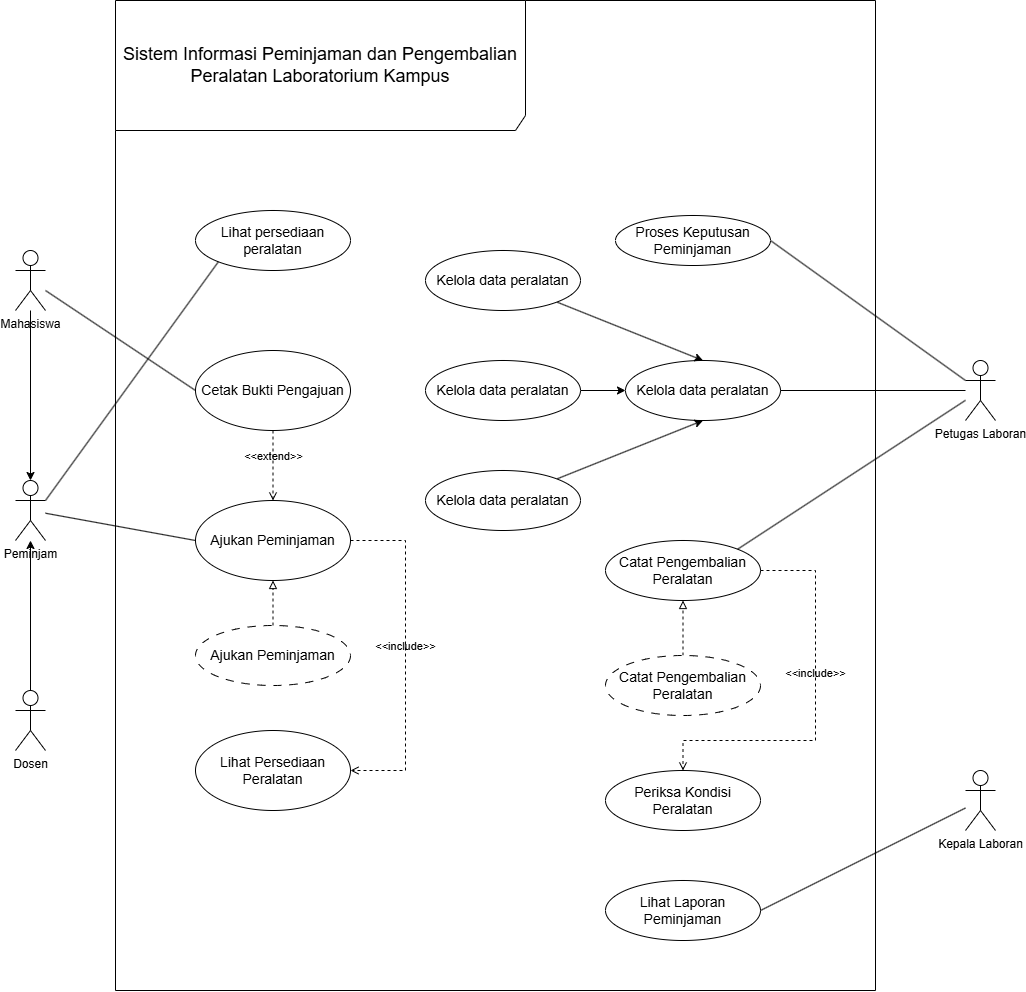

The diagram above was exported from draw.io. Its source (the exported page's mxGraphModel, read from the mxfile embedded in the PNG):
<mxGraphModel dx="1231" dy="1035" grid="1" gridSize="10" guides="1" tooltips="1" connect="1" arrows="1" fold="1" page="1" pageScale="1" pageWidth="850" pageHeight="1100" math="0" shadow="0">
  <root>
    <mxCell id="0" />
    <mxCell id="1" parent="0" />
    <mxCell id="0yKO7pGvBoFFOg4PuTVG-4" parent="1" style="shape=umlFrame;whiteSpace=wrap;html=1;pointerEvents=0;recursiveResize=0;container=1;collapsible=0;width=410;height=130;" value="&lt;font style=&quot;font-size: 18px;&quot;&gt;Sistem Informasi Peminjaman dan Pengembalian Peralatan Laboratorium Kampus&lt;/font&gt;" vertex="1">
      <mxGeometry height="990" width="760" x="160" y="40" as="geometry" />
    </mxCell>
    <mxCell id="0yKO7pGvBoFFOg4PuTVG-8" parent="0yKO7pGvBoFFOg4PuTVG-4" style="ellipse;html=1;whiteSpace=wrap;" value="&lt;font style=&quot;font-size: 14px;&quot;&gt;Lihat persediaan peralatan&lt;/font&gt;" vertex="1">
      <mxGeometry height="60" width="155" x="80" y="210" as="geometry" />
    </mxCell>
    <mxCell id="0yKO7pGvBoFFOg4PuTVG-11" parent="0yKO7pGvBoFFOg4PuTVG-4" style="ellipse;html=1;whiteSpace=wrap;" value="&lt;font style=&quot;font-size: 14px;&quot;&gt;Kelola data peralatan&lt;/font&gt;" vertex="1">
      <mxGeometry height="60" width="155" x="510" y="360" as="geometry" />
    </mxCell>
    <mxCell id="fl1oX5ZLZ-AkFdrZc6PX-1" parent="0yKO7pGvBoFFOg4PuTVG-4" style="ellipse;html=1;whiteSpace=wrap;" value="&lt;font style=&quot;font-size: 14px;&quot;&gt;Cetak Bukti Pengajuan&lt;/font&gt;" vertex="1">
      <mxGeometry height="80" width="155" x="80" y="350" as="geometry" />
    </mxCell>
    <mxCell id="fl1oX5ZLZ-AkFdrZc6PX-2" parent="0yKO7pGvBoFFOg4PuTVG-4" style="ellipse;html=1;whiteSpace=wrap;" value="&lt;font style=&quot;font-size: 14px;&quot;&gt;Ajukan Peminjaman&lt;/font&gt;" vertex="1">
      <mxGeometry height="80" width="155" x="80" y="500" as="geometry" />
    </mxCell>
    <mxCell id="fl1oX5ZLZ-AkFdrZc6PX-3" parent="0yKO7pGvBoFFOg4PuTVG-4" style="ellipse;html=1;whiteSpace=wrap;" value="&lt;font style=&quot;font-size: 14px;&quot;&gt;Lihat Persediaan Peralatan&lt;/font&gt;" vertex="1">
      <mxGeometry height="80" width="155" x="80" y="730" as="geometry" />
    </mxCell>
    <mxCell id="fl1oX5ZLZ-AkFdrZc6PX-4" parent="0yKO7pGvBoFFOg4PuTVG-4" style="ellipse;html=1;whiteSpace=wrap;" value="&lt;font style=&quot;font-size: 14px;&quot;&gt;Proses Keputusan Peminjaman&lt;/font&gt;" vertex="1">
      <mxGeometry height="50" width="155" x="500" y="215" as="geometry" />
    </mxCell>
    <mxCell id="fl1oX5ZLZ-AkFdrZc6PX-5" parent="0yKO7pGvBoFFOg4PuTVG-4" style="ellipse;html=1;whiteSpace=wrap;" value="&lt;font style=&quot;font-size: 14px;&quot;&gt;Lihat Laporan Peminjaman&lt;/font&gt;" vertex="1">
      <mxGeometry height="60" width="155" x="490" y="880" as="geometry" />
    </mxCell>
    <mxCell id="fl1oX5ZLZ-AkFdrZc6PX-13" edge="1" parent="0yKO7pGvBoFFOg4PuTVG-4" source="fl1oX5ZLZ-AkFdrZc6PX-1" style="html=1;verticalAlign=bottom;labelBackgroundColor=none;endArrow=open;endFill=0;dashed=1;rounded=0;entryX=0.5;entryY=0;entryDx=0;entryDy=0;exitX=0.5;exitY=1;exitDx=0;exitDy=0;" target="fl1oX5ZLZ-AkFdrZc6PX-2" value="&amp;lt;&amp;lt;extend&amp;gt;&amp;gt;">
      <mxGeometry relative="1" width="160" as="geometry">
        <mxPoint x="190" y="430" as="sourcePoint" />
        <mxPoint x="350" y="430" as="targetPoint" />
      </mxGeometry>
    </mxCell>
    <mxCell id="fl1oX5ZLZ-AkFdrZc6PX-14" edge="1" parent="0yKO7pGvBoFFOg4PuTVG-4" source="fl1oX5ZLZ-AkFdrZc6PX-2" style="html=1;verticalAlign=bottom;labelBackgroundColor=none;endArrow=open;endFill=0;dashed=1;rounded=0;exitX=1;exitY=0.5;exitDx=0;exitDy=0;entryX=1;entryY=0.5;entryDx=0;entryDy=0;edgeStyle=orthogonalEdgeStyle;" target="fl1oX5ZLZ-AkFdrZc6PX-3" value="&amp;lt;&amp;lt;include&amp;gt;&amp;gt;">
      <mxGeometry relative="1" width="160" as="geometry">
        <Array as="points">
          <mxPoint x="290" y="540" />
          <mxPoint x="290" y="770" />
        </Array>
        <mxPoint x="190" y="430" as="sourcePoint" />
        <mxPoint x="350" y="430" as="targetPoint" />
      </mxGeometry>
    </mxCell>
    <mxCell id="BJaYilKoRoYJOc0l6Jsk-11" edge="1" parent="0yKO7pGvBoFFOg4PuTVG-4" source="BJaYilKoRoYJOc0l6Jsk-7" style="rounded=0;orthogonalLoop=1;jettySize=auto;html=1;entryX=0.5;entryY=1;entryDx=0;entryDy=0;" target="0yKO7pGvBoFFOg4PuTVG-11">
      <mxGeometry relative="1" as="geometry" />
    </mxCell>
    <mxCell id="BJaYilKoRoYJOc0l6Jsk-7" parent="0yKO7pGvBoFFOg4PuTVG-4" style="ellipse;html=1;whiteSpace=wrap;" value="&lt;font style=&quot;font-size: 14px;&quot;&gt;Kelola data peralatan&lt;/font&gt;" vertex="1">
      <mxGeometry height="60" width="155" x="310" y="470" as="geometry" />
    </mxCell>
    <mxCell id="BJaYilKoRoYJOc0l6Jsk-10" edge="1" parent="0yKO7pGvBoFFOg4PuTVG-4" source="BJaYilKoRoYJOc0l6Jsk-8" style="edgeStyle=orthogonalEdgeStyle;rounded=0;orthogonalLoop=1;jettySize=auto;html=1;" target="0yKO7pGvBoFFOg4PuTVG-11" value="">
      <mxGeometry relative="1" as="geometry" />
    </mxCell>
    <mxCell id="BJaYilKoRoYJOc0l6Jsk-8" parent="0yKO7pGvBoFFOg4PuTVG-4" style="ellipse;html=1;whiteSpace=wrap;" value="&lt;font style=&quot;font-size: 14px;&quot;&gt;Kelola data peralatan&lt;/font&gt;" vertex="1">
      <mxGeometry height="60" width="155" x="310" y="360" as="geometry" />
    </mxCell>
    <mxCell id="BJaYilKoRoYJOc0l6Jsk-12" edge="1" parent="0yKO7pGvBoFFOg4PuTVG-4" source="BJaYilKoRoYJOc0l6Jsk-9" style="rounded=0;orthogonalLoop=1;jettySize=auto;html=1;entryX=0.5;entryY=0;entryDx=0;entryDy=0;" target="0yKO7pGvBoFFOg4PuTVG-11">
      <mxGeometry relative="1" as="geometry" />
    </mxCell>
    <mxCell id="BJaYilKoRoYJOc0l6Jsk-9" parent="0yKO7pGvBoFFOg4PuTVG-4" style="ellipse;html=1;whiteSpace=wrap;" value="&lt;font style=&quot;font-size: 14px;&quot;&gt;Kelola data peralatan&lt;/font&gt;" vertex="1">
      <mxGeometry height="60" width="155" x="310" y="250" as="geometry" />
    </mxCell>
    <mxCell id="BJaYilKoRoYJOc0l6Jsk-13" parent="0yKO7pGvBoFFOg4PuTVG-4" style="ellipse;html=1;whiteSpace=wrap;" value="&lt;font style=&quot;font-size: 14px;&quot;&gt;Catat Pengembalian Peralatan&lt;/font&gt;" vertex="1">
      <mxGeometry height="60" width="155" x="490" y="540" as="geometry" />
    </mxCell>
    <mxCell id="BJaYilKoRoYJOc0l6Jsk-23" edge="1" parent="0yKO7pGvBoFFOg4PuTVG-4" source="BJaYilKoRoYJOc0l6Jsk-14" style="edgeStyle=orthogonalEdgeStyle;rounded=0;orthogonalLoop=1;jettySize=auto;html=1;dashed=1;endArrow=block;endFill=0;" target="fl1oX5ZLZ-AkFdrZc6PX-2" value="">
      <mxGeometry relative="1" as="geometry" />
    </mxCell>
    <mxCell id="BJaYilKoRoYJOc0l6Jsk-14" parent="0yKO7pGvBoFFOg4PuTVG-4" style="ellipse;html=1;whiteSpace=wrap;dashed=1;dashPattern=8 8;strokeWidth=1;perimeterSpacing=0;" value="&lt;font style=&quot;font-size: 14px;&quot;&gt;Ajukan Peminjaman&lt;/font&gt;" vertex="1">
      <mxGeometry height="60" width="155" x="80" y="625" as="geometry" />
    </mxCell>
    <mxCell id="BJaYilKoRoYJOc0l6Jsk-18" edge="1" parent="0yKO7pGvBoFFOg4PuTVG-4" source="BJaYilKoRoYJOc0l6Jsk-15" style="edgeStyle=orthogonalEdgeStyle;rounded=0;orthogonalLoop=1;jettySize=auto;html=1;dashed=1;endArrow=block;endFill=0;" target="BJaYilKoRoYJOc0l6Jsk-13" value="">
      <mxGeometry relative="1" as="geometry" />
    </mxCell>
    <mxCell id="BJaYilKoRoYJOc0l6Jsk-15" parent="0yKO7pGvBoFFOg4PuTVG-4" style="ellipse;html=1;whiteSpace=wrap;dashed=1;dashPattern=8 8;strokeWidth=1;perimeterSpacing=0;" value="&lt;font style=&quot;font-size: 14px;&quot;&gt;Catat Pengembalian Peralatan&lt;/font&gt;" vertex="1">
      <mxGeometry height="60" width="155" x="490" y="655" as="geometry" />
    </mxCell>
    <mxCell id="BJaYilKoRoYJOc0l6Jsk-17" parent="0yKO7pGvBoFFOg4PuTVG-4" style="ellipse;html=1;whiteSpace=wrap;" value="&lt;font style=&quot;font-size: 14px;&quot;&gt;Periksa Kondisi Peralatan&lt;/font&gt;" vertex="1">
      <mxGeometry height="60" width="155" x="490" y="770" as="geometry" />
    </mxCell>
    <mxCell id="BJaYilKoRoYJOc0l6Jsk-19" edge="1" parent="0yKO7pGvBoFFOg4PuTVG-4" source="BJaYilKoRoYJOc0l6Jsk-13" style="html=1;verticalAlign=bottom;labelBackgroundColor=none;endArrow=open;endFill=0;dashed=1;rounded=0;exitX=1;exitY=0.5;exitDx=0;exitDy=0;entryX=0.5;entryY=0;entryDx=0;entryDy=0;edgeStyle=orthogonalEdgeStyle;" target="BJaYilKoRoYJOc0l6Jsk-17" value="&amp;lt;&amp;lt;include&amp;gt;&amp;gt;">
      <mxGeometry relative="1" width="160" x="-0.1381" as="geometry">
        <Array as="points">
          <mxPoint x="700" y="570" />
          <mxPoint x="700" y="740" />
          <mxPoint x="567.5" y="740" />
        </Array>
        <mxPoint x="590" y="630" as="sourcePoint" />
        <mxPoint x="750" y="630" as="targetPoint" />
      </mxGeometry>
    </mxCell>
    <mxCell id="0yKO7pGvBoFFOg4PuTVG-9" edge="1" parent="1" source="0yKO7pGvBoFFOg4PuTVG-5" style="rounded=0;orthogonalLoop=1;jettySize=auto;html=1;exitX=1;exitY=0.3333333333333333;exitDx=0;exitDy=0;exitPerimeter=0;entryX=0;entryY=1;entryDx=0;entryDy=0;endArrow=none;endFill=0;" target="0yKO7pGvBoFFOg4PuTVG-8">
      <mxGeometry relative="1" as="geometry" />
    </mxCell>
    <mxCell id="0yKO7pGvBoFFOg4PuTVG-5" parent="1" style="shape=umlActor;verticalLabelPosition=bottom;verticalAlign=top;html=1;outlineConnect=0;" value="Peminjam" vertex="1">
      <mxGeometry height="60" width="30" x="60" y="520" as="geometry" />
    </mxCell>
    <mxCell id="0yKO7pGvBoFFOg4PuTVG-12" edge="1" parent="1" source="0yKO7pGvBoFFOg4PuTVG-6" style="rounded=0;orthogonalLoop=1;jettySize=auto;html=1;entryX=1;entryY=0.5;entryDx=0;entryDy=0;endArrow=none;endFill=0;" target="0yKO7pGvBoFFOg4PuTVG-11">
      <mxGeometry relative="1" as="geometry">
        <mxPoint x="1010" y="440" as="sourcePoint" />
      </mxGeometry>
    </mxCell>
    <mxCell id="0yKO7pGvBoFFOg4PuTVG-6" parent="1" style="shape=umlActor;verticalLabelPosition=bottom;verticalAlign=top;html=1;outlineConnect=0;" value="Petugas Laboran" vertex="1">
      <mxGeometry height="60" width="30" x="1010" y="400" as="geometry" />
    </mxCell>
    <mxCell id="fl1oX5ZLZ-AkFdrZc6PX-7" parent="1" style="shape=umlActor;verticalLabelPosition=bottom;verticalAlign=top;html=1;outlineConnect=0;" value="Kepala Laboran" vertex="1">
      <mxGeometry height="60" width="30" x="1010" y="810" as="geometry" />
    </mxCell>
    <mxCell id="fl1oX5ZLZ-AkFdrZc6PX-8" edge="1" parent="1" source="BJaYilKoRoYJOc0l6Jsk-2" style="rounded=0;orthogonalLoop=1;jettySize=auto;html=1;entryX=0;entryY=0.5;entryDx=0;entryDy=0;endArrow=none;endFill=0;" target="fl1oX5ZLZ-AkFdrZc6PX-1">
      <mxGeometry relative="1" as="geometry">
        <mxPoint x="95" y="650" as="sourcePoint" />
        <mxPoint x="250" y="370" as="targetPoint" />
      </mxGeometry>
    </mxCell>
    <mxCell id="fl1oX5ZLZ-AkFdrZc6PX-9" edge="1" parent="1" source="0yKO7pGvBoFFOg4PuTVG-5" style="rounded=0;orthogonalLoop=1;jettySize=auto;html=1;entryX=0;entryY=0.5;entryDx=0;entryDy=0;endArrow=none;endFill=0;" target="fl1oX5ZLZ-AkFdrZc6PX-2">
      <mxGeometry relative="1" as="geometry">
        <mxPoint x="95" y="650" as="sourcePoint" />
        <mxPoint x="250" y="540" as="targetPoint" />
      </mxGeometry>
    </mxCell>
    <mxCell id="fl1oX5ZLZ-AkFdrZc6PX-10" edge="1" parent="1" source="fl1oX5ZLZ-AkFdrZc6PX-7" style="rounded=0;orthogonalLoop=1;jettySize=auto;html=1;entryX=1;entryY=0.5;entryDx=0;entryDy=0;endArrow=none;endFill=0;" target="fl1oX5ZLZ-AkFdrZc6PX-5">
      <mxGeometry relative="1" as="geometry">
        <mxPoint x="785" y="650" as="sourcePoint" />
        <mxPoint x="625" y="370" as="targetPoint" />
      </mxGeometry>
    </mxCell>
    <mxCell id="fl1oX5ZLZ-AkFdrZc6PX-11" edge="1" parent="1" source="0yKO7pGvBoFFOg4PuTVG-6" style="rounded=0;orthogonalLoop=1;jettySize=auto;html=1;exitX=0;exitY=0.3333333333333333;exitDx=0;exitDy=0;exitPerimeter=0;entryX=1;entryY=0.5;entryDx=0;entryDy=0;endArrow=none;endFill=0;" target="fl1oX5ZLZ-AkFdrZc6PX-4">
      <mxGeometry relative="1" as="geometry">
        <mxPoint x="785" y="650" as="sourcePoint" />
        <mxPoint x="625" y="540" as="targetPoint" />
      </mxGeometry>
    </mxCell>
    <mxCell id="BJaYilKoRoYJOc0l6Jsk-3" edge="1" parent="1" source="BJaYilKoRoYJOc0l6Jsk-1" style="edgeStyle=orthogonalEdgeStyle;rounded=0;orthogonalLoop=1;jettySize=auto;html=1;" target="0yKO7pGvBoFFOg4PuTVG-5">
      <mxGeometry relative="1" as="geometry" />
    </mxCell>
    <mxCell id="BJaYilKoRoYJOc0l6Jsk-1" parent="1" style="shape=umlActor;verticalLabelPosition=bottom;verticalAlign=top;html=1;outlineConnect=0;" value="Dosen" vertex="1">
      <mxGeometry height="60" width="30" x="60" y="730" as="geometry" />
    </mxCell>
    <mxCell id="BJaYilKoRoYJOc0l6Jsk-2" parent="1" style="shape=umlActor;verticalLabelPosition=bottom;verticalAlign=top;html=1;outlineConnect=0;" value="Mahasiswa" vertex="1">
      <mxGeometry height="60" width="30" x="60" y="290" as="geometry" />
    </mxCell>
    <mxCell id="BJaYilKoRoYJOc0l6Jsk-4" edge="1" parent="1" source="BJaYilKoRoYJOc0l6Jsk-2" style="edgeStyle=orthogonalEdgeStyle;rounded=0;orthogonalLoop=1;jettySize=auto;html=1;entryX=0.5;entryY=0;entryDx=0;entryDy=0;entryPerimeter=0;" target="0yKO7pGvBoFFOg4PuTVG-5">
      <mxGeometry relative="1" as="geometry" />
    </mxCell>
    <mxCell id="BJaYilKoRoYJOc0l6Jsk-20" edge="1" parent="1" source="0yKO7pGvBoFFOg4PuTVG-6" style="rounded=0;orthogonalLoop=1;jettySize=auto;html=1;entryX=1;entryY=0;entryDx=0;entryDy=0;endArrow=none;endFill=0;" target="BJaYilKoRoYJOc0l6Jsk-13">
      <mxGeometry relative="1" as="geometry" />
    </mxCell>
  </root>
</mxGraphModel>